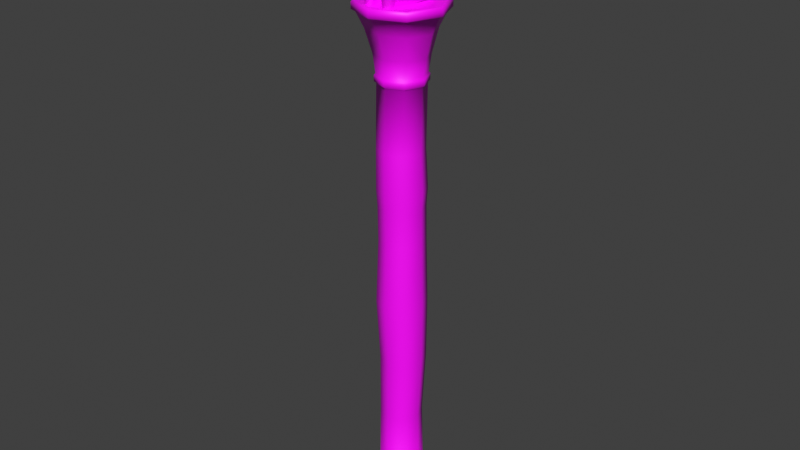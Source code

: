 # Source: Capy.blend  (saved by Blender 4.3.34; exported with 4.5.12 LTS)
import bpy
from mathutils import Matrix  # noqa: F401  (used for matrix-valued properties, if any)

bpy.ops.wm.read_factory_settings(use_empty=True)
scene = bpy.context.scene
scene.name = 'Scene'

# ---- collections
col_collection = bpy.data.collections.new('Collection'); scene.collection.children.link(col_collection)

# ---- images (referenced by path relative to the original .blend; pixels are not part of the script)
import os
ASSET_DIR = os.environ.get("B2B_ASSET_DIR", "")  # directory of the original .blend (textures are referenced by path, not embedded)
HERE = os.path.dirname(os.path.abspath(__file__))  # packed textures are extracted next to this script under _unpacked/

def load_image(name, relpath, width, height, colorspace="sRGB"):
    """Load a texture the original file referenced (path relative to the .blend, or extracted next to this script)."""
    p = next((c for c in (os.path.join(HERE, relpath), os.path.join(ASSET_DIR, relpath)) if relpath and os.path.exists(c)), "")
    if p:
        img = bpy.data.images.load(p, check_existing=True)
        img.name = name
    else:  # same state as the original file: an image datablock whose file is absent (Cycles renders it pink)
        img = bpy.data.images.new(name, width, height)
        img.source = "FILE"
        img.filepath = "//" + (relpath or name)
    img.colorspace_settings.name = colorspace
    return img
img_gradient_texture_png_001 = load_image('gradient-texture.png.001', 'gradient-texture.png', 1024, 1024, 'sRGB')

# ---- materials (node trees are filled in below, after node groups)
mat_material = bpy.data.materials.new('Material')
mat_material.alpha_threshold = 0.0
mat_material.roughness = 0.5
mat_material.line_color = (0.0, 0.0, 0.0, 1.0)

# ---- material node trees
mat_material.use_nodes = True; mat_material.node_tree.nodes.clear()
_N = mat_material.node_tree.nodes; _L = mat_material.node_tree.links
n0 = _N.new('ShaderNodeOutputMaterial'); n0.name = 'Material Output'; n0.location = (300, 300)
n1 = _N.new('ShaderNodeBsdfPrincipled'); n1.name = 'Principled BSDF'; n1.location = (10, 300)
n1.inputs[3].default_value = 1.45
n2 = _N.new('ShaderNodeTexImage'); n2.name = 'Image Texture'; n2.location = (-280, 280)
n2.image = img_gradient_texture_png_001
_L.new(n1.outputs[0], n0.inputs[0])
_L.new(n2.outputs[0], n1.inputs[0])
n0.is_active_output = True

# ---- world
world_world = bpy.data.worlds.new('World'); scene.world = world_world
world_world.use_nodes = True; world_world.node_tree.nodes.clear()
_N = world_world.node_tree.nodes; _L = world_world.node_tree.links
n0 = _N.new('ShaderNodeOutputWorld'); n0.name = 'World Output'; n0.location = (300, 300)
n1 = _N.new('ShaderNodeBackground'); n1.name = 'Background'; n1.location = (10, 300)
n1.inputs[0].default_value = (0.05088, 0.05088, 0.05088, 1.0)
_L.new(n1.outputs[0], n0.inputs[0])
n0.is_active_output = True
world_world.color = (0.05088, 0.05088, 0.05088)
world_world.sun_shadow_jitter_overblur = 0.0

# ---- meshes
me_cube = bpy.data.meshes.new('Cube')
me_cube.from_pydata([(0.0, 0.03746, 0.9204), (0.02246, 0.02216, 0.9144), (0.01492, 0.03413, 0.919), (0.01856, 0.04526, 0.8146), (0.02762, 0.03097, 0.8146), (0.007834, -0.0491, 0.8735), (0.02762, -0.007102, 0.8146), (0.02074, -0.02961, 0.8146), (0.0, -0.0412, 0.8934), (0.0, -0.04362, 0.9002), (0.0, 0.04374, 0.9), (0.0, 0.04865, 0.88), (0.03104, 0.02437, 0.8991), (0.03627, 0.02481, 0.8788), (0.0416, 0.02478, 0.8554), (0.04107, 0.02761, 0.8324), (0.02632, 0.04402, 0.8319), (0.02751, 0.04305, 0.8549), (0.02432, 0.0416, 0.8799), (0.01797, 0.03924, 0.8994), (0.02038, -0.03146, 0.8941), (0.02564, -0.04429, 0.8729), (0.03266, -0.04115, 0.8488), (0.04249, -0.0144, 0.8319), (0.04358, -0.02403, 0.8493), (0.03801, -0.02538, 0.8723), (0.03104, -0.01366, 0.8944), (0.0, -0.03439, 0.8146), (0.0, -0.04909, 0.8742), (0.0, -0.04999, 0.8469), (0.02232, -0.05066, 0.859), (0.02913, -0.0454, 0.8453), (0.02365, -0.03848, 0.8358), (0.003863, -0.04911, 0.8476), (0.006115, -0.0527, 0.86), (0.008731, -0.03706, 0.8331), (0.0211, -0.01424, 0.9056), (0.01567, -0.03188, 0.9021), (0.03078, -0.03386, 0.8299), (0.01149, -0.05399, 0.8146), (0.008022, -0.04757, 0.8146), (0.01037, -0.032, 0.8146), (0.02207, -0.04524, 0.8146), (0.0182, -0.05292, 0.8146), (0.01891, -0.03845, 0.8146), (0.0, -0.05356, 0.8595), (0.008001, -0.03967, 0.8935), (0.007577, -0.04135, 0.901), (0.0, -0.03843, 0.8318), (0.02955, 0.01387, 0.8146), (0.04441, 0.007657, 0.8322), (0.04518, -0.0008739, 0.8524), (0.03936, 0.0008243, 0.8752), (0.03296, 0.006648, 0.8969), (0.02191, 0.001904, 0.9105), (0.0, 0.02832, 0.939), (0.0, 0.01691, 0.9561), (0.0, -0.02188, 0.9638), (0.0, -0.04317, 0.9573), (0.0, -0.06101, 0.949), (0.0, -0.0773, 0.9244), (0.0, -0.0689, 0.9026), (0.0, -0.05132, 0.8986), (0.01257, 0.02564, 0.936), (0.01354, 0.01533, 0.9528), (0.01253, -0.02154, 0.9614), (0.01313, -0.0414, 0.9547), (0.01272, -0.05866, 0.9469), (0.01257, -0.07441, 0.925), (0.01257, -0.06728, 0.9049), (0.01257, -0.05182, 0.9009), (0.0224, 0.01675, 0.9293), (0.02143, 0.008052, 0.9435), (0.02461, -0.02135, 0.95), (0.02461, -0.03632, 0.9456), (0.02222, -0.05164, 0.9407), (0.01898, -0.06575, 0.9256), (0.01898, -0.06262, 0.9101), (0.01898, -0.04816, 0.9079), (0.02887, -0.02257, 0.9154), (0.02956, -0.006554, 0.9194), (0.02878, -0.02864, 0.9296), (0.02931, -0.0133, 0.9342), (0.02756, -0.04473, 0.9132), (0.02734, -0.04534, 0.9267), (0.0, 0.0008886, 0.9639), (0.02268, -0.006472, 0.9507), (0.01253, -0.001226, 0.962), (0.0, -0.07496, 0.9405), (0.02014, -0.06394, 0.9347), (0.01222, -0.07156, 0.9398), (0.009796, -0.05418, 0.8337), (0.02021, -0.05323, 0.8335), (0.0261, -0.04563, 0.8317), (0.004984, -0.0473, 0.832), (0.02556, 0.01603, 0.9629), (0.03395, 0.009202, 0.9532), (0.03449, 0.00306, 0.9562), (0.02514, 0.009029, 0.9668), (0.008633, 0.04906, 0.831), (0.0, 0.05123, 0.8548), (0.008228, 0.04864, 0.8146), (0.006094, 0.05498, 0.8145), (0.0, 0.05808, 0.8145), (0.0, 0.05777, 0.8351), (0.006352, 0.05531, 0.832), (0.0, 0.03656, 0.7137), (0.0, 0.06285, 0.8008), (0.0255, 0.02584, 0.7137), (0.03622, -4.493e-05, 0.7137), (0.06251, -4.493e-05, 0.8008), (0.0255, -0.02593, 0.7137), (0.04409, -0.04452, 0.8008), (0.0, -0.03665, 0.7137), (0.0, -0.06294, 0.8008), (0.04409, 0.04443, 0.8008), (0.04782, 0.04816, 0.8029), (0.0, 0.06812, 0.8029), (0.06778, -4.493e-05, 0.8029), (0.04782, -0.04825, 0.8029), (0.0, -0.06821, 0.8029), (0.04782, 0.04816, 0.8127), (0.0, 0.06812, 0.8127), (0.06778, -4.493e-05, 0.8127), (0.04782, -0.04825, 0.8127), (0.0, -0.06821, 0.8127), (0.0, 0.03881, 0.7113), (0.02709, 0.02743, 0.7113), (0.03847, -4.493e-05, 0.7113), (0.02709, -0.02752, 0.7113), (0.0, -0.03889, 0.7113), (0.0, 0.03881, 0.7021), (0.02709, 0.02743, 0.7021), (0.03847, -4.493e-05, 0.7021), (0.02709, -0.02752, 0.7021), (0.0, -0.03889, 0.7021), (0.0, 0.03561, 0.6999), (0.02483, 0.02516, 0.6999), (0.03527, -4.493e-05, 0.6999), (0.02483, -0.02525, 0.6999), (0.0, -0.0357, 0.6999), (0.0, 0.03561, 0.5145), (0.02483, 0.02516, 0.5145), (0.03527, -4.493e-05, 0.5145), (0.02483, -0.02525, 0.5145), (0.0, -0.0357, 0.5145), (0.0, 0.03561, 0.01953), (0.02483, 0.02516, 0.01953), (0.03527, -4.493e-05, 0.01953), (0.02483, -0.02525, 0.01953), (0.0, -0.0357, 0.01953), (0.0, 0.04116, 0.01588), (0.02875, 0.02909, 0.01588), (0.04082, -4.493e-05, 0.01588), (0.02875, -0.02918, 0.01588), (0.0, -0.04125, 0.01588), (0.0, 0.04116, 0.003655), (0.02875, 0.02909, 0.003655), (0.04082, -4.493e-05, 0.003655), (0.02875, -0.02918, 0.003655), (0.0, -0.04125, 0.003655), (0.0, 0.03415, 8.577e-06), (0.0238, 0.02413, 8.577e-06), (0.03381, -4.493e-05, 8.577e-06), (0.0238, -0.02422, 8.577e-06), (0.0, -0.03424, 8.577e-06), (0.0, -0.03461, 0.4578), (0.0, -0.03878, 0.3571), (0.0, -0.03243, 0.2565), (0.0, -0.03408, 0.158), (0.02291, -0.02443, 0.158), (0.02483, -0.02199, 0.2565), (0.027, -0.02743, 0.3571), (0.02483, -0.02416, 0.4578), (0.03527, 0.001044, 0.4578), (0.03835, -4.493e-05, 0.3571), (0.03527, 0.003221, 0.2565), (0.03256, -0.001134, 0.158), (0.02291, 0.02216, 0.158), (0.02483, 0.02843, 0.2565), (0.027, 0.02734, 0.3571), (0.02483, 0.02625, 0.4578), (0.0, 0.03181, 0.158), (0.0, 0.03887, 0.2565), (0.0, 0.03869, 0.3571), (0.0, 0.03669, 0.4578), (0.0, -0.03749, 0.5406), (0.0, -0.03787, 0.6043), (0.02483, -0.02743, 0.6043), (0.0261, -0.02652, 0.5406), (0.03706, -4.493e-05, 0.5406), (0.03527, -0.002222, 0.6043), (0.02483, 0.02299, 0.6043), (0.0261, 0.02643, 0.5406), (0.0, 0.0374, 0.5406), (0.0, 0.03343, 0.6043), (0.02639, 0.02673, 0.8152), (0.0, 0.03782, 0.8152), (0.03748, -4.493e-05, 0.8152), (0.02639, -0.02682, 0.8152), (0.0, -0.03791, 0.8152), (0.0, 0.03711, 0.7402), (0.0, 0.04692, 0.7761), (0.05018, -4.493e-05, 0.7761), (0.04084, -4.493e-05, 0.7402), (0.03689, -0.03469, 0.7761), (0.02995, -0.02632, 0.7402), (0.0, -0.04701, 0.7761), (0.0, -0.0372, 0.7402), (0.03643, 0.03316, 0.7761), (0.02995, 0.02623, 0.7402), (0.0461, 0.04643, 0.8152), (0.0, 0.06569, 0.8152), (0.06535, -4.493e-05, 0.8152), (0.0461, -0.04652, 0.8152), (0.0, -0.06578, 0.8152), (0.03643, -0.03325, 0.7761)], [(205, 216)], [(20, 37, 47, 46), (53, 54, 36, 26), (32, 44, 7, 38), (15, 4, 3, 16), (10, 0, 2, 19), (38, 7, 6, 23), (100, 11, 18, 17), (11, 10, 19, 18), (20, 21, 25, 26), (21, 22, 24, 25), (22, 38, 23, 24), (1, 12, 19, 2), (12, 13, 18, 19), (13, 14, 17, 18), (14, 15, 16, 17), (99, 101, 102, 105), (50, 51, 24, 23), (51, 52, 25, 24), (52, 53, 26, 25), (21, 20, 46, 5), (32, 93, 42, 44), (92, 91, 39, 43), (30, 31, 22, 21), (31, 32, 38, 22), (48, 35, 33, 29), (5, 34, 30, 21), (91, 94, 40, 39), (94, 35, 41, 40), (93, 92, 43, 42), (33, 34, 45, 29), (34, 5, 28, 45), (36, 37, 20, 26), (46, 47, 9, 8), (5, 46, 8, 28), (13, 12, 53, 52), (14, 13, 52, 51), (15, 14, 51, 50), (49, 50, 23, 6), (12, 1, 54, 53), (47, 70, 62, 9), (62, 70, 69, 61), (61, 69, 68, 60), (60, 68, 90, 88), (59, 67, 66, 58), (58, 66, 65, 57), (57, 65, 87, 85), (56, 64, 63, 55), (2, 0, 55, 63), (37, 78, 70, 47), (70, 78, 77, 69), (69, 77, 76, 68), (68, 76, 89, 90), (67, 75, 74, 66), (66, 74, 73, 65), (65, 73, 86, 87), (64, 72, 71, 63), (1, 2, 63, 71), (36, 54, 80, 79), (79, 80, 82, 81), (74, 81, 82, 73), (54, 1, 71, 80), (36, 79, 78, 37), (72, 82, 80, 71), (83, 79, 81, 84), (78, 79, 83), (75, 89, 76, 84), (77, 83, 84, 76), (77, 78, 83), (74, 75, 84, 81), (73, 82, 72, 86), (87, 86, 97, 98), (85, 87, 64, 56), (90, 89, 75, 67), (88, 90, 67, 59), (31, 30, 92, 93), (33, 35, 94), (41, 35, 48, 27), (34, 33, 94, 91), (30, 34, 91, 92), (32, 31, 93), (4, 15, 50, 49), (98, 97, 96, 95), (86, 72, 96, 97), (72, 64, 95, 96), (64, 87, 98, 95), (104, 100, 105), (101, 99, 16, 3), (99, 100, 17, 16), (103, 104, 105, 102), (100, 99, 105), (202, 107, 115, 209), (209, 115, 110, 203), (203, 110, 112, 205), (205, 112, 114, 207), (109, 111, 129, 128), (119, 118, 123, 124), (114, 112, 119, 120), (110, 115, 116, 118), (112, 110, 118, 119), (115, 107, 117, 116), (116, 117, 122, 121), (120, 119, 124, 125), (118, 116, 121, 123), (124, 123, 213, 214), (121, 122, 212, 211), (125, 124, 214, 215), (123, 121, 211, 213), (111, 113, 130, 129), (108, 109, 128, 127), (106, 108, 127, 126), (129, 130, 135, 134), (127, 128, 133, 132), (128, 129, 134, 133), (126, 127, 132, 131), (133, 134, 139, 138), (131, 132, 137, 136), (134, 135, 140, 139), (132, 133, 138, 137), (190, 189, 144, 143), (194, 193, 142, 141), (189, 186, 145, 144), (193, 190, 143, 142), (146, 147, 152, 151), (170, 169, 150, 149), (178, 177, 148, 147), (177, 170, 149, 148), (182, 178, 147, 146), (149, 150, 155, 154), (147, 148, 153, 152), (148, 149, 154, 153), (157, 158, 163, 162), (153, 154, 159, 158), (151, 152, 157, 156), (154, 155, 160, 159), (152, 153, 158, 157), (158, 159, 164, 163), (156, 157, 162, 161), (159, 160, 165, 164), (141, 142, 181, 185), (185, 181, 180, 184), (184, 180, 179, 183), (183, 179, 178, 182), (143, 144, 173, 174), (174, 173, 172, 175), (175, 172, 171, 176), (176, 171, 170, 177), (142, 143, 174, 181), (181, 174, 175, 180), (180, 175, 176, 179), (179, 176, 177, 178), (144, 145, 166, 173), (173, 166, 167, 172), (172, 167, 168, 171), (171, 168, 169, 170), (137, 138, 191, 192), (192, 191, 190, 193), (139, 140, 187, 188), (188, 187, 186, 189), (136, 137, 192, 195), (195, 192, 193, 194), (138, 139, 188, 191), (191, 188, 189, 190), (196, 197, 200, 199, 198), (111, 206, 208, 113), (206, 205, 207, 208), (109, 204, 206, 111), (204, 203, 205, 206), (108, 210, 204, 109), (210, 209, 203, 204), (106, 201, 210, 108), (201, 202, 209, 210), (197, 196, 211, 212), (196, 198, 213, 211), (198, 199, 214, 213), (199, 200, 215, 214)])
me_cube.polygons.foreach_set('use_smooth', [1, 1, 1, 1, 1, 1, 1, 1, 1, 1, 1, 1, 1, 1, 1, 1, 1, 1, 1, 1, 1, 1, 1, 1, 1, 1, 1, 1, 1, 1, 1, 1, 1, 1, 1, 1, 1, 1, 1, 1, 1, 1, 1, 1, 1, 1, 1, 1, 1, 1, 1, 1, 1, 1, 1, 1, 1, 1, 1, 1, 1, 1, 1, 1, 1, 1, 1, 1, 1, 1, 1, 1, 1, 1, 1, 1, 1, 1, 1, 1, 1, 1, 1, 1, 1, 1, 1, 1, 1, 1, 1, 1, 1, 1, 1, 1, 1, 1, 1, 1, 1, 1, 1, 1, 1, 1, 1, 1, 1, 1, 1, 1, 1, 1, 1, 1, 1, 1, 1, 1, 1, 1, 1, 1, 1, 1, 1, 1, 1, 1, 1, 1, 1, 1, 1, 1, 1, 1, 1, 1, 1, 1, 1, 1, 1, 1, 1, 1, 1, 1, 1, 1, 1, 1, 1, 1, 1, 1, 1, 1, 1, 1, 0, 1, 1, 1, 1, 1, 1, 1, 1, 0, 0, 0, 0])
_k = set([(59, 67), (61, 69), (62, 70), (64, 72), (64, 87), (67, 75), (69, 77), (70, 78), (72, 86), (73, 74), (73, 82), (74, 81), (75, 84), (77, 83), (78, 83), (79, 80), (79, 83), (81, 82), (83, 84), (86, 87)])
me_cube.attributes.new('sharp_edge', 'BOOLEAN', 'EDGE').data.foreach_set('value', [ (min(e.vertices), max(e.vertices)) in _k for e in me_cube.edges])
_uv = me_cube.uv_layers.new(name='UVMap')
_uv.uv.foreach_set('vector', [0.4141, 0.6504, 0.4141, 0.6608, 0.4141, 0.6593, 0.4141, 0.6498, 0.4141, 0.6541, 0.4141, 0.6715, 0.4141, 0.6652, 0.4141, 0.6509, 0.4141, 0.5761, 0.4141, 0.5489, 0.4141, 0.5489, 0.4141, 0.5685, 0.4141, 0.5717, 0.4141, 0.5489, 0.4141, 0.5489, 0.4141, 0.571, 0.4141, 0.658, 0.4141, 0.6841, 0.4141, 0.6823, 0.4141, 0.6573, 0.4141, 0.5685, 0.4141, 0.5489, 0.4141, 0.5489, 0.4141, 0.5711, 0.4141, 0.6002, 0.4141, 0.6325, 0.4141, 0.6324, 0.4141, 0.6004, 0.4141, 0.6325, 0.4141, 0.658, 0.4141, 0.6573, 0.4141, 0.6324, 0.4141, 0.6504, 0.4141, 0.6234, 0.4141, 0.6226, 0.4141, 0.6509, 0.4141, 0.6234, 0.4141, 0.5926, 0.4141, 0.5932, 0.4141, 0.6226, 0.4141, 0.5926, 0.4141, 0.5685, 0.4141, 0.5711, 0.4141, 0.5932, 0.4141, 0.6764, 0.4141, 0.6569, 0.4141, 0.6573, 0.4141, 0.6823, 0.4141, 0.6569, 0.4141, 0.631, 0.4141, 0.6324, 0.4141, 0.6573, 0.4141, 0.631, 0.4141, 0.6011, 0.4141, 0.6004, 0.4141, 0.6324, 0.4141, 0.6011, 0.4141, 0.5717, 0.4141, 0.571, 0.4141, 0.6004, 0.4304, 0.5259, 0.4304, 0.5064, 0.4304, 0.5063, 0.4304, 0.527, 0.4141, 0.5715, 0.4141, 0.5972, 0.4141, 0.5932, 0.4141, 0.5711, 0.4141, 0.5972, 0.4141, 0.6263, 0.4141, 0.6226, 0.4141, 0.5932, 0.4141, 0.6263, 0.4141, 0.6541, 0.4141, 0.6509, 0.4141, 0.6226, 0.4141, 0.6234, 0.4141, 0.6504, 0.4141, 0.6498, 0.4141, 0.6241, 0.4147, 0.5501, 0.4147, 0.5423, 0.4147, 0.5103, 0.4147, 0.5103, 0.4147, 0.5457, 0.4147, 0.5461, 0.4147, 0.5103, 0.4147, 0.5103, 0.4141, 0.6056, 0.4141, 0.5881, 0.4141, 0.5926, 0.4141, 0.6234, 0.4141, 0.5881, 0.4141, 0.5761, 0.4141, 0.5685, 0.4141, 0.5926, 0.4141, 0.571, 0.4141, 0.5726, 0.4141, 0.591, 0.4141, 0.5902, 0.4141, 0.6241, 0.4141, 0.607, 0.4141, 0.6056, 0.4141, 0.6234, 0.4147, 0.5461, 0.4147, 0.5429, 0.4147, 0.5103, 0.4147, 0.5103, 0.4147, 0.5429, 0.4147, 0.5451, 0.4147, 0.5103, 0.4147, 0.5103, 0.4147, 0.5423, 0.4147, 0.5457, 0.4147, 0.5103, 0.4147, 0.5103, 0.4141, 0.591, 0.4141, 0.607, 0.4141, 0.6063, 0.4141, 0.5902, 0.4141, 0.607, 0.4141, 0.6241, 0.4141, 0.6251, 0.4141, 0.6063, 0.4141, 0.6652, 0.4141, 0.6608, 0.4141, 0.6504, 0.4141, 0.6509, 0.4141, 0.6498, 0.4141, 0.6593, 0.4141, 0.6583, 0.4141, 0.6496, 0.4141, 0.6241, 0.4141, 0.6498, 0.4141, 0.6496, 0.4141, 0.6251, 0.4141, 0.631, 0.4141, 0.6569, 0.4141, 0.6541, 0.4141, 0.6263, 0.4141, 0.6011, 0.4141, 0.631, 0.4141, 0.6263, 0.4141, 0.5972, 0.4141, 0.5717, 0.4141, 0.6011, 0.4141, 0.5972, 0.4141, 0.5715, 0.4141, 0.5489, 0.4141, 0.5715, 0.4141, 0.5711, 0.4141, 0.5489, 0.4141, 0.6569, 0.4141, 0.6764, 0.4141, 0.6715, 0.4141, 0.6541, 0.4141, 0.6593, 0.4141, 0.6591, 0.4141, 0.6562, 0.4141, 0.6583, 0.4136, 0.5075, 0.4136, 0.5115, 0.4136, 0.5186, 0.4136, 0.5146, 0.4136, 0.5146, 0.4136, 0.5186, 0.4136, 0.554, 0.4136, 0.5529, 0.4136, 0.5529, 0.4136, 0.554, 0.4136, 0.5802, 0.4136, 0.5814, 0.4141, 0.7206, 0.4141, 0.718, 0.4141, 0.7279, 0.4141, 0.7312, 0.4141, 0.7312, 0.4141, 0.7279, 0.4141, 0.7364, 0.4141, 0.7395, 0.4141, 0.7395, 0.4141, 0.7364, 0.4141, 0.7372, 0.4141, 0.7397, 0.4141, 0.7297, 0.4141, 0.7254, 0.4141, 0.704, 0.4141, 0.7079, 0.4141, 0.6823, 0.4141, 0.6841, 0.4141, 0.7079, 0.4141, 0.704, 0.4141, 0.6608, 0.4141, 0.6681, 0.4141, 0.6591, 0.4141, 0.6593, 0.4136, 0.5115, 0.4136, 0.5239, 0.4136, 0.5277, 0.4136, 0.5186, 0.4136, 0.5186, 0.4136, 0.5277, 0.4136, 0.555, 0.4136, 0.554, 0.4136, 0.554, 0.4136, 0.555, 0.4136, 0.5712, 0.4136, 0.5802, 0.4141, 0.718, 0.4141, 0.71, 0.4141, 0.7163, 0.4141, 0.7279, 0.4141, 0.7279, 0.4141, 0.7163, 0.4141, 0.7219, 0.4141, 0.7364, 0.4141, 0.7364, 0.4141, 0.7219, 0.4141, 0.7228, 0.4141, 0.7372, 0.4141, 0.7254, 0.4141, 0.7136, 0.4141, 0.6955, 0.4141, 0.704, 0.4141, 0.6764, 0.4141, 0.6823, 0.4141, 0.704, 0.4141, 0.6955, 0.4141, 0.6652, 0.4141, 0.6715, 0.4141, 0.6828, 0.4141, 0.6777, 0.4141, 0.6777, 0.4141, 0.6828, 0.4141, 0.7017, 0.4141, 0.6959, 0.3845, 0.9183, 0.3845, 0.7813, 0.3845, 0.8204, 0.3845, 0.956, 0.4141, 0.6715, 0.4141, 0.6764, 0.4141, 0.6955, 0.4141, 0.6828, 0.4141, 0.6652, 0.4141, 0.6777, 0.4141, 0.6681, 0.4141, 0.6608, 0.4141, 0.7136, 0.4141, 0.7017, 0.4141, 0.6828, 0.4141, 0.6955, 0.4141, 0.6749, 0.4141, 0.6777, 0.4141, 0.6959, 0.4141, 0.6922, 0.4141, 0.6681, 0.4141, 0.6777, 0.4141, 0.6749, 0.4136, 0.5818, 0.4136, 0.5712, 0.4136, 0.555, 0.4136, 0.5571, 0.4136, 0.5277, 0.4136, 0.5333, 0.4136, 0.5571, 0.4136, 0.555, 0.4136, 0.5277, 0.4136, 0.5239, 0.4136, 0.5333, 0.4141, 0.7163, 0.4141, 0.71, 0.4141, 0.6922, 0.4141, 0.6959, 0.4141, 0.7219, 0.4141, 0.7017, 0.4141, 0.7136, 0.4141, 0.7228, 0.4132, 0.5834, 0.4132, 0.537, 0.4132, 0.5598, 0.4132, 0.6032, 0.4141, 0.7397, 0.4141, 0.7372, 0.4141, 0.7254, 0.4141, 0.7297, 0.4136, 0.5802, 0.4136, 0.5712, 0.4136, 0.5818, 0.4136, 0.5927, 0.4136, 0.5814, 0.4136, 0.5802, 0.4136, 0.5927, 0.4136, 0.5963, 0.4147, 0.5677, 0.4147, 0.5933, 0.4147, 0.5457, 0.4147, 0.5423, 0.4147, 0.572, 0.4147, 0.5451, 0.4147, 0.5429, 0.4141, 0.5489, 0.4141, 0.5726, 0.4141, 0.571, 0.4141, 0.5489, 0.4147, 0.5953, 0.4147, 0.572, 0.4147, 0.5429, 0.4147, 0.5461, 0.4147, 0.5933, 0.4147, 0.5953, 0.4147, 0.5461, 0.4147, 0.5457, 0.4147, 0.5501, 0.4147, 0.5677, 0.4147, 0.5423, 0.4141, 0.5489, 0.4141, 0.5717, 0.4141, 0.5715, 0.4141, 0.5489, 0.4132, 0.6032, 0.4132, 0.5598, 0.4132, 0.5473, 0.4132, 0.5872, 0.4132, 0.537, 0.4132, 0.5075, 0.4132, 0.5473, 0.4132, 0.5598, 0.4132, 0.5075, 0.4132, 0.5455, 0.4132, 0.5872, 0.4132, 0.5473, 0.4132, 0.5455, 0.4132, 0.5834, 0.4132, 0.6032, 0.4132, 0.5872, 0.4304, 0.5307, 0.4304, 0.554, 0.4304, 0.527, 0.4141, 0.5489, 0.4141, 0.5699, 0.4141, 0.571, 0.4141, 0.5489, 0.4141, 0.5699, 0.4141, 0.6002, 0.4141, 0.6004, 0.4141, 0.571, 0.4304, 0.5063, 0.4304, 0.5307, 0.4304, 0.527, 0.4304, 0.5063, 0.4304, 0.554, 0.4304, 0.5259, 0.4304, 0.527, 0.413, 0.7154, 0.413, 0.7224, 0.413, 0.7224, 0.413, 0.7154, 0.413, 0.7154, 0.413, 0.7224, 0.413, 0.7224, 0.413, 0.7154, 0.413, 0.7154, 0.413, 0.7224, 0.413, 0.7224, 0.413, 0.7154, 0.413, 0.7154, 0.413, 0.7224, 0.413, 0.7224, 0.413, 0.7154, 0.43, 0.6137, 0.43, 0.6137, 0.43, 0.5809, 0.43, 0.5809, 0.4116, 0.5378, 0.4116, 0.5378, 0.4116, 0.5759, 0.4116, 0.5759, 0.4116, 0.5154, 0.4116, 0.5154, 0.4116, 0.5378, 0.4116, 0.5378, 0.4116, 0.5154, 0.4116, 0.5154, 0.4116, 0.5378, 0.4116, 0.5378, 0.4116, 0.5154, 0.4116, 0.5154, 0.4116, 0.5378, 0.4116, 0.5378, 0.4116, 0.5154, 0.4116, 0.5154, 0.4116, 0.5378, 0.4116, 0.5378, 0.4116, 0.5378, 0.4116, 0.5378, 0.4116, 0.5759, 0.4116, 0.5759, 0.4116, 0.5378, 0.4116, 0.5378, 0.4116, 0.5759, 0.4116, 0.5759, 0.4116, 0.5378, 0.4116, 0.5378, 0.4116, 0.5759, 0.4116, 0.5759, 0.4116, 0.5759, 0.4116, 0.5759, 0.4116, 0.6028, 0.4116, 0.6028, 0.4116, 0.5759, 0.4116, 0.5759, 0.4116, 0.6028, 0.4116, 0.6028, 0.4116, 0.5759, 0.4116, 0.5759, 0.4116, 0.6028, 0.4116, 0.6028, 0.4116, 0.5759, 0.4116, 0.5759, 0.4116, 0.6028, 0.4116, 0.6028, 0.43, 0.6137, 0.43, 0.6137, 0.43, 0.5809, 0.43, 0.5809, 0.43, 0.6137, 0.43, 0.6137, 0.43, 0.5809, 0.43, 0.5809, 0.43, 0.6137, 0.43, 0.6137, 0.43, 0.5809, 0.43, 0.5809, 0.43, 0.5809, 0.43, 0.5809, 0.43, 0.5357, 0.43, 0.5357, 0.43, 0.5809, 0.43, 0.5809, 0.43, 0.5357, 0.43, 0.5357, 0.43, 0.5809, 0.43, 0.5809, 0.43, 0.5357, 0.43, 0.5357, 0.43, 0.5809, 0.43, 0.5809, 0.43, 0.5357, 0.43, 0.5357, 0.43, 0.5357, 0.43, 0.5357, 0.43, 0.5069, 0.43, 0.5069, 0.43, 0.5357, 0.43, 0.5357, 0.43, 0.5069, 0.43, 0.5069, 0.43, 0.5357, 0.43, 0.5357, 0.43, 0.5069, 0.43, 0.5069, 0.43, 0.5357, 0.43, 0.5357, 0.43, 0.5069, 0.43, 0.5069, 0.413, 0.6511, 0.413, 0.6511, 0.413, 0.6442, 0.413, 0.6442, 0.413, 0.6511, 0.413, 0.6511, 0.413, 0.6442, 0.413, 0.6442, 0.413, 0.6511, 0.413, 0.6511, 0.413, 0.6442, 0.413, 0.6442, 0.413, 0.6511, 0.413, 0.6511, 0.413, 0.6442, 0.413, 0.6442, 0.4302, 0.6073, 0.4302, 0.6073, 0.4302, 0.5757, 0.4302, 0.5757, 0.413, 0.5489, 0.413, 0.5489, 0.413, 0.5097, 0.413, 0.5097, 0.413, 0.5489, 0.413, 0.5489, 0.413, 0.5097, 0.413, 0.5097, 0.413, 0.5489, 0.413, 0.5489, 0.413, 0.5097, 0.413, 0.5097, 0.413, 0.5489, 0.413, 0.5489, 0.413, 0.5097, 0.413, 0.5097, 0.4302, 0.6073, 0.4302, 0.6073, 0.4302, 0.5757, 0.4302, 0.5757, 0.4302, 0.6073, 0.4302, 0.6073, 0.4302, 0.5757, 0.4302, 0.5757, 0.4302, 0.6073, 0.4302, 0.6073, 0.4302, 0.5757, 0.4302, 0.5757, 0.4302, 0.5409, 0.4302, 0.5409, 0.4302, 0.5092, 0.4302, 0.5092, 0.4302, 0.5757, 0.4302, 0.5757, 0.4302, 0.5409, 0.4302, 0.5409, 0.4302, 0.5757, 0.4302, 0.5757, 0.4302, 0.5409, 0.4302, 0.5409, 0.4302, 0.5757, 0.4302, 0.5757, 0.4302, 0.5409, 0.4302, 0.5409, 0.4302, 0.5757, 0.4302, 0.5757, 0.4302, 0.5409, 0.4302, 0.5409, 0.4302, 0.5409, 0.4302, 0.5409, 0.4302, 0.5092, 0.4302, 0.5092, 0.4302, 0.5409, 0.4302, 0.5409, 0.4302, 0.5092, 0.4302, 0.5092, 0.4302, 0.5409, 0.4302, 0.5409, 0.4302, 0.5092, 0.4302, 0.5092, 0.413, 0.6442, 0.413, 0.6442, 0.413, 0.629, 0.413, 0.629, 0.413, 0.629, 0.413, 0.629, 0.413, 0.6021, 0.413, 0.6021, 0.413, 0.6021, 0.413, 0.6021, 0.413, 0.5752, 0.413, 0.5752, 0.413, 0.5752, 0.413, 0.5752, 0.413, 0.5489, 0.413, 0.5489, 0.413, 0.6442, 0.413, 0.6442, 0.413, 0.629, 0.413, 0.629, 0.413, 0.629, 0.413, 0.629, 0.413, 0.6021, 0.413, 0.6021, 0.413, 0.6021, 0.413, 0.6021, 0.413, 0.5752, 0.413, 0.5752, 0.413, 0.5752, 0.413, 0.5752, 0.413, 0.5489, 0.413, 0.5489, 0.413, 0.6442, 0.413, 0.6442, 0.413, 0.629, 0.413, 0.629, 0.413, 0.629, 0.413, 0.629, 0.413, 0.6021, 0.413, 0.6021, 0.413, 0.6021, 0.413, 0.6021, 0.413, 0.5752, 0.413, 0.5752, 0.413, 0.5752, 0.413, 0.5752, 0.413, 0.5489, 0.413, 0.5489, 0.413, 0.6442, 0.413, 0.6442, 0.413, 0.629, 0.413, 0.629, 0.413, 0.629, 0.413, 0.629, 0.413, 0.6021, 0.413, 0.6021, 0.413, 0.6021, 0.413, 0.6021, 0.413, 0.5752, 0.413, 0.5752, 0.413, 0.5752, 0.413, 0.5752, 0.413, 0.5489, 0.413, 0.5489, 0.413, 0.6953, 0.413, 0.6953, 0.413, 0.6682, 0.413, 0.6682, 0.413, 0.6682, 0.413, 0.6682, 0.413, 0.6511, 0.413, 0.6511, 0.413, 0.6953, 0.413, 0.6953, 0.413, 0.6682, 0.413, 0.6682, 0.413, 0.6682, 0.413, 0.6682, 0.413, 0.6511, 0.413, 0.6511, 0.413, 0.6953, 0.413, 0.6953, 0.413, 0.6682, 0.413, 0.6682, 0.413, 0.6682, 0.413, 0.6682, 0.413, 0.6511, 0.413, 0.6511, 0.413, 0.6953, 0.413, 0.6953, 0.413, 0.6682, 0.413, 0.6682, 0.413, 0.6682, 0.413, 0.6682, 0.413, 0.6511, 0.413, 0.6511, 0.4314, 0.5097, 0.4314, 0.5097, 0.4314, 0.5097, 0.4314, 0.5097, 0.4314, 0.5097, 0.413, 0.6974, 0.413, 0.7051, 0.413, 0.7051, 0.413, 0.6974, 0.413, 0.7051, 0.413, 0.7154, 0.413, 0.7154, 0.413, 0.7051, 0.413, 0.6974, 0.413, 0.7051, 0.413, 0.7051, 0.413, 0.6974, 0.413, 0.7051, 0.413, 0.7154, 0.413, 0.7154, 0.413, 0.7051, 0.413, 0.6974, 0.413, 0.7051, 0.413, 0.7051, 0.413, 0.6974, 0.413, 0.7051, 0.413, 0.7154, 0.413, 0.7154, 0.413, 0.7051, 0.413, 0.6974, 0.413, 0.7051, 0.413, 0.7051, 0.413, 0.6974, 0.413, 0.7051, 0.413, 0.7154, 0.413, 0.7154, 0.413, 0.7051, 0.4306, 0.5066, 0.4306, 0.5066, 0.4306, 0.5867, 0.4306, 0.5867, 0.4306, 0.5066, 0.4306, 0.5066, 0.4306, 0.5867, 0.4306, 0.5867, 0.4306, 0.5066, 0.4306, 0.5066, 0.4306, 0.5867, 0.4306, 0.5867, 0.4306, 0.5066, 0.4306, 0.5066, 0.4306, 0.5867, 0.4306, 0.5867])
me_cube.materials.append(mat_material)
me_cube.use_mirror_vertex_groups = False
me_cube.update()

# ---- objects
ob_cube = bpy.data.objects.new('Cube', me_cube)

# ---- transforms, parenting, visibility, modifiers, constraints
ob_cube.location = (0.0, 0.0, 0.0)
ob_cube.lock_rotations_4d = False
ob_cube.empty_display_type = 'ARROWS'
ob_cube.lineart.crease_threshold = 0.0
_m = ob_cube.modifiers.new('Mirror', 'MIRROR')
_m.use_clip = True

# ---- collection membership
col_collection.objects.link(ob_cube)

# ---- scene / render settings (as saved in the file)
scene.frame_start = 1; scene.frame_end = 250; scene.frame_set(1)
scene.render.engine = 'BLENDER_EEVEE_NEXT'
scene.view_settings.view_transform = 'Standard'
bpy.context.view_layer.update()

# ---- added for rendering (the .blend has no active camera and no usable light): camera, sun
cam_auto = bpy.data.cameras.new('AutoCamera')
cam_auto.lens = 50.0
cam_auto.sensor_width = 36.0
cam_auto.clip_end = 1000.0
ob_auto_camera = bpy.data.objects.new('AutoCamera', cam_auto)
scene.collection.objects.link(ob_auto_camera)
ob_auto_camera.location = (0.913224, -1.10046, 1.21399)
ob_auto_camera.rotation_euler = (1.09748, -7.21219e-08, 0.694738)
scene.camera = ob_auto_camera
light_auto_sun = bpy.data.lights.new('AutoSun', 'SUN')
light_auto_sun.energy = 3.0
light_auto_sun.angle = 0.0523599
ob_auto_sun = bpy.data.objects.new('AutoSun', light_auto_sun)
scene.collection.objects.link(ob_auto_sun)
ob_auto_sun.rotation_euler = (0.872665, 0.174533, 0.523599)
bpy.context.view_layer.update()
